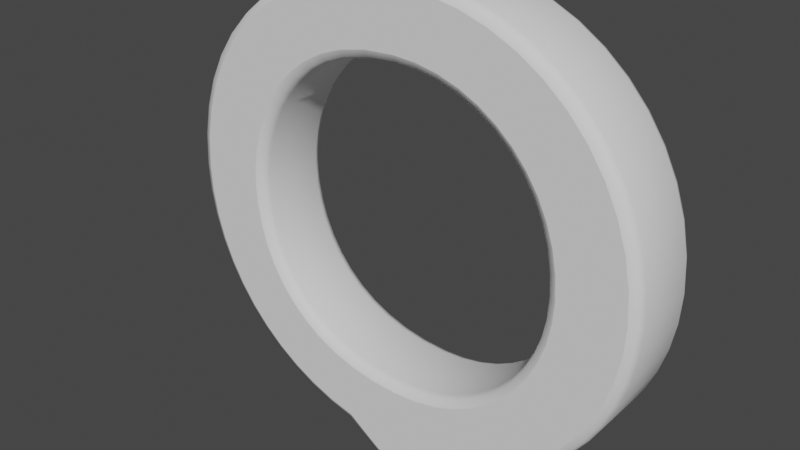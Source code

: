 # Source: Q.blend  (saved by Blender 2.81.16; exported with 4.5.12 LTS)
import bpy
from mathutils import Matrix  # noqa: F401  (used for matrix-valued properties, if any)

bpy.ops.wm.read_factory_settings(use_empty=True)
scene = bpy.context.scene
scene.name = 'Scene'

# ---- collections
col_collection = bpy.data.collections.new('Collection'); scene.collection.children.link(col_collection)

# ---- world
world_world = bpy.data.worlds.new('World'); scene.world = world_world
world_world.use_nodes = True; world_world.node_tree.nodes.clear()
_N = world_world.node_tree.nodes; _L = world_world.node_tree.links
n0 = _N.new('ShaderNodeOutputWorld'); n0.name = 'World Output'; n0.location = (300, 300)
n1 = _N.new('ShaderNodeBackground'); n1.name = 'Background'; n1.location = (10, 300)
n1.inputs[0].default_value = (0.05088, 0.05088, 0.05088, 1.0)
_L.new(n1.outputs[0], n0.inputs[0])
n0.is_active_output = True
world_world.color = (0.05088, 0.05088, 0.05088)
world_world.use_sun_shadow = False
world_world.sun_shadow_jitter_overblur = 0.0

# ---- curves / text
txt_text = bpy.data.curves.new('Text', 'FONT')
txt_text.dimensions = '2D'
txt_text.body = 'Q'
txt_text.use_path_clamp = True
txt_text.bevel_resolution = 1
txt_text.extrude = 0.05
txt_text.bevel_depth = 0.015

# ---- objects
ob_text = bpy.data.objects.new('Text', txt_text)

# ---- transforms, parenting, visibility, modifiers, constraints
ob_text.location = (-0.2859, 0.0, 0.0)
ob_text.rotation_euler = (1.571, -0.0, 0.0)
ob_text.lineart.crease_threshold = 0.0

# ---- collection membership
col_collection.objects.link(ob_text)

# ---- scene / render settings (as saved in the file)
scene.frame_start = 1; scene.frame_end = 250; scene.frame_set(0)
scene.render.engine = 'BLENDER_EEVEE_NEXT'
scene.cycles.use_denoising = False
scene.cycles.samples = 128
scene.cycles.sampling_pattern = 'TABULATED_SOBOL'
scene.cycles.use_adaptive_sampling = False
scene.cycles.use_light_tree = False
scene.view_settings.view_transform = 'Filmic'
bpy.context.view_layer.update()

# ---- added for rendering (the .blend has no active camera and no usable light): camera, sun
cam_auto = bpy.data.cameras.new('AutoCamera')
cam_auto.lens = 50.0
cam_auto.sensor_width = 36.0
cam_auto.clip_end = 1000.0
ob_auto_camera = bpy.data.objects.new('AutoCamera', cam_auto)
scene.collection.objects.link(ob_auto_camera)
ob_auto_camera.location = (1.00133, -1.09467, 1.04978)
ob_auto_camera.rotation_euler = (1.09748, -7.21219e-08, 0.694738)
scene.camera = ob_auto_camera
light_auto_sun = bpy.data.lights.new('AutoSun', 'SUN')
light_auto_sun.energy = 3.0
light_auto_sun.angle = 0.0523599
ob_auto_sun = bpy.data.objects.new('AutoSun', light_auto_sun)
scene.collection.objects.link(ob_auto_sun)
ob_auto_sun.rotation_euler = (0.872665, 0.174533, 0.523599)
bpy.context.view_layer.update()
